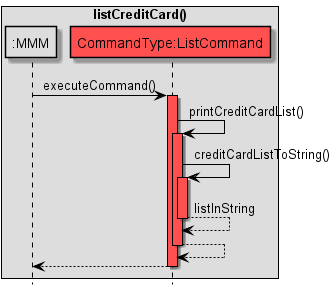

The diagram above was rendered by PlantUML. Its source (embedded in the PNG):
@startuml
!include Style.puml

hide footbox
skinparam sequenceMessageAlign center

skinparam sequence {
ArrowColor black
participantBorderColor black
LifelineBorderColor black
boxBorderColor black
}

box listCreditCard()
participant ":MMM" as MMM MMM_COLOUR
participant "CommandType:ListCommand" as C COMMANDS_COLOUR
end box

MMM -> C: executeCommand()
activate C COMMANDS_COLOUR

C -> C: printCreditCardList()
activate C COMMANDS_COLOUR

C -> C: creditCardListToString()
activate C COMMANDS_COLOUR

C --> C: listInString
deactivate C

C --> C
deactivate C

C --> MMM
deactivate C
@enduml